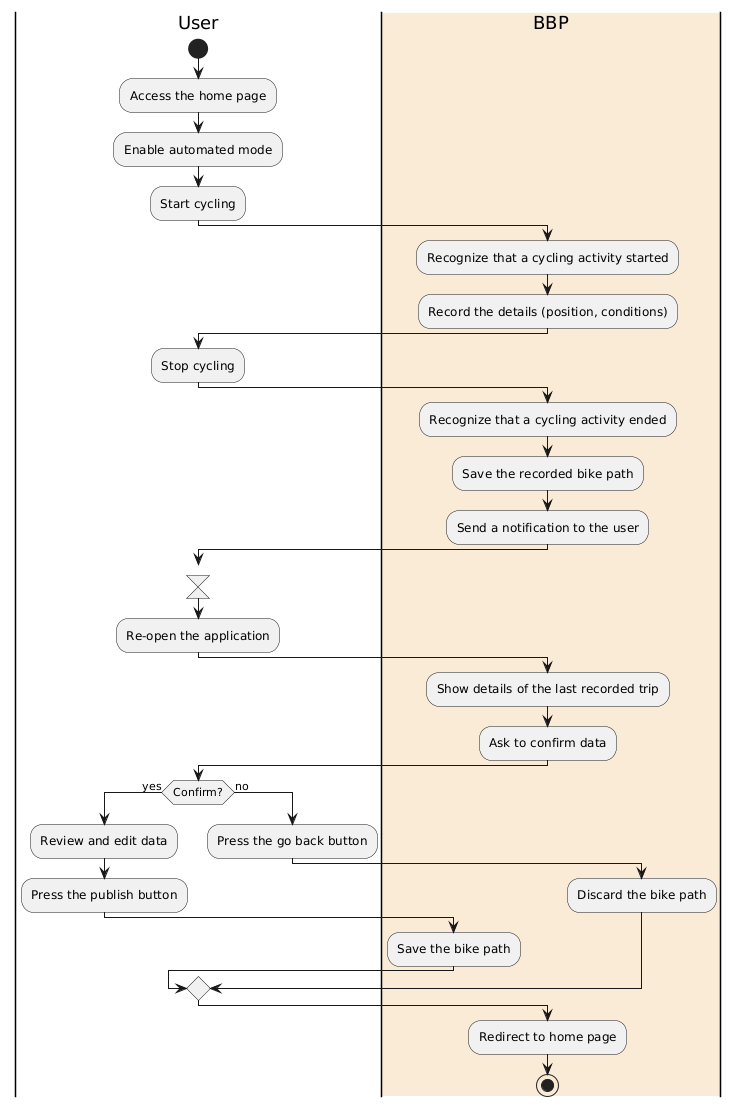

The diagram above was rendered by PlantUML. Its source (embedded in the PNG):
@startuml
|User|
start
:Access the home page;
:Enable automated mode;
:Start cycling;
|#AntiqueWhite|BBP|
:Recognize that a cycling activity started;
:Record the details (position, conditions);
|User|
:Stop cycling;
|BBP|
:Recognize that a cycling activity ended;
:Save the recorded bike path;
:Send a notification to the user;
|User|
:; <<timeEvent>>
:Re-open the application;
|BBP|
:Show details of the last recorded trip;
:Ask to confirm data;
|User|
if(Confirm?) then (yes)
    :Review and edit data;
    :Press the publish button;
    |BBP|
    :Save the bike path;
else (no)
    |User|
    :Press the go back button;
    |BBP|
    :Discard the bike path;
endif;
:Redirect to home page;
stop
@enduml